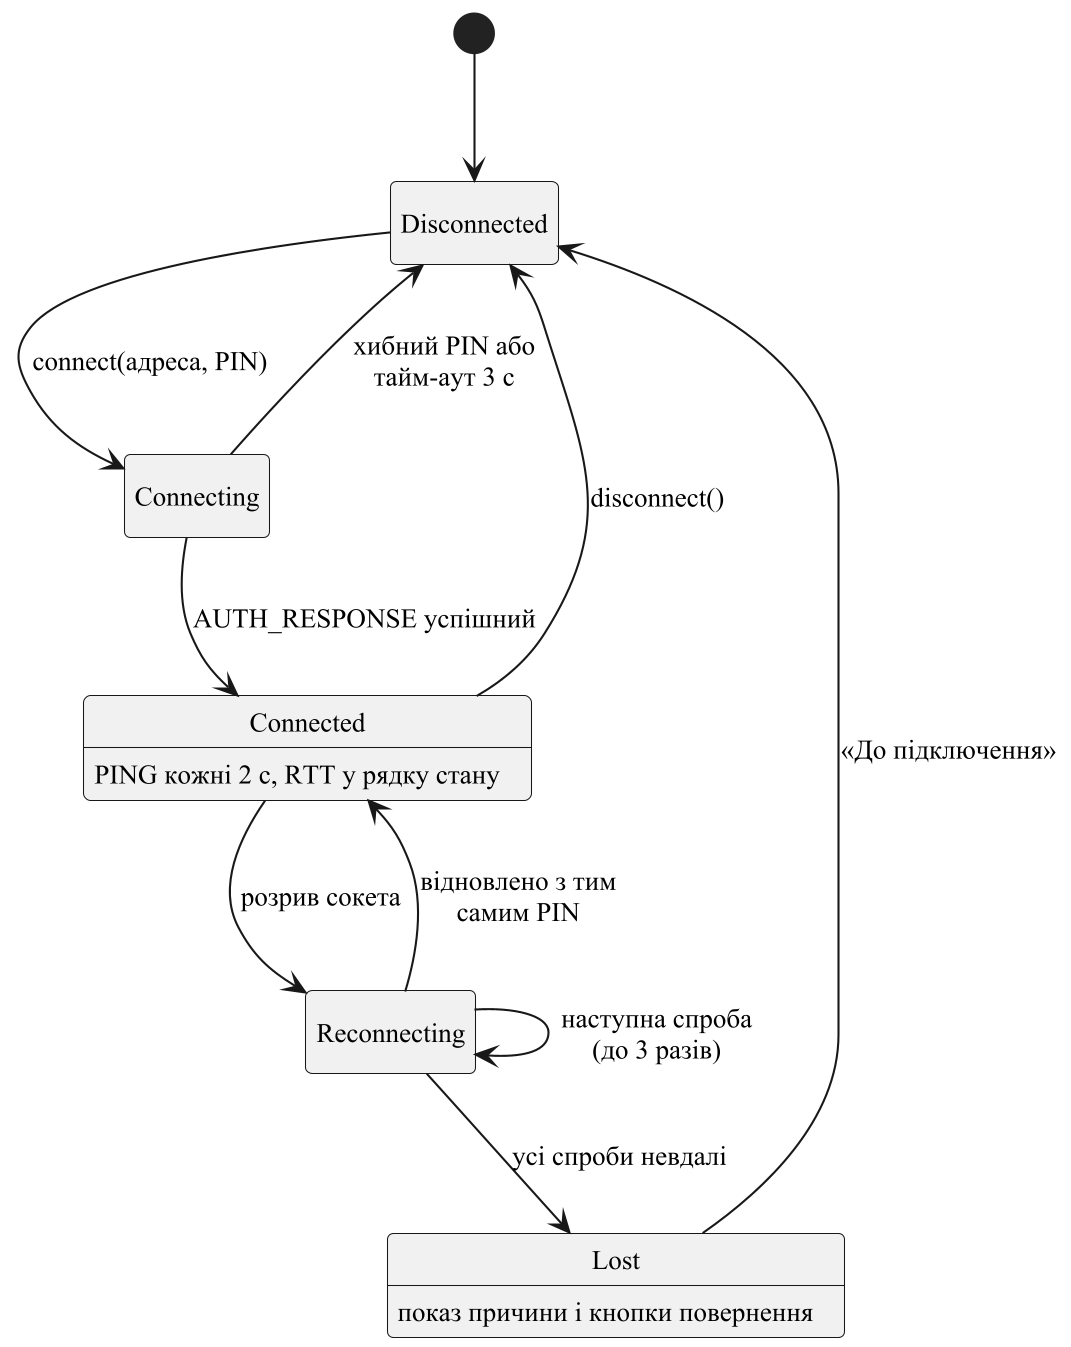

The diagram above was rendered by PlantUML. Its source (embedded in the PNG):
@startuml
skinparamlocked dpi 200
skinparam monochrome true
skinparam shadowing false
skinparam defaultFontName "Times New Roman"
skinparam defaultFontSize 13
skinparam roundCorner 6
hide empty description

[*] --> Disconnected
Disconnected --> Connecting : connect(адреса, PIN)
Connecting --> Connected : AUTH_RESPONSE успішний
Connecting --> Disconnected : хибний PIN або\nтайм-аут 3 с
Connected --> Reconnecting : розрив сокета
Reconnecting --> Connected : відновлено з тим\nсамим PIN
Reconnecting --> Reconnecting : наступна спроба\n(до 3 разів)
Reconnecting --> Lost : усі спроби невдалі
Connected --> Disconnected : disconnect()
Lost --> Disconnected : «До підключення»

Connected : PING кожні 2 с, RTT у рядку стану
Lost : показ причини і кнопки повернення
@enduml